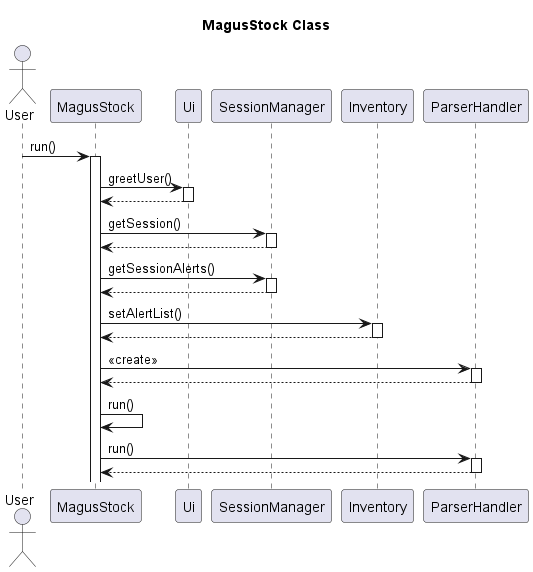

The diagram above was rendered by PlantUML. Its source (embedded in the PNG):
@startuml
title MagusStock Class

actor User
participant MagusStock
participant Ui
participant SessionManager
participant Inventory
participant ParserHandler
User -> MagusStock: run()
activate MagusStock
MagusStock -> Ui: greetUser()
activate Ui
Ui --> MagusStock:
deactivate Ui
MagusStock -> SessionManager: getSession()
activate SessionManager
SessionManager --> MagusStock:
deactivate SessionManager
MagusStock -> SessionManager: getSessionAlerts()
activate SessionManager
SessionManager --> MagusStock:
deactivate SessionManager
MagusStock -> Inventory: setAlertList()
activate Inventory
Inventory --> MagusStock:
deactivate Inventory
MagusStock -> ParserHandler: <<create>>
activate ParserHandler
ParserHandler --> MagusStock:
deactivate ParserHandler
MagusStock -> MagusStock: run()
MagusStock -> ParserHandler: run()
activate ParserHandler
ParserHandler --> MagusStock:
deactivate ParserHandler


@enduml